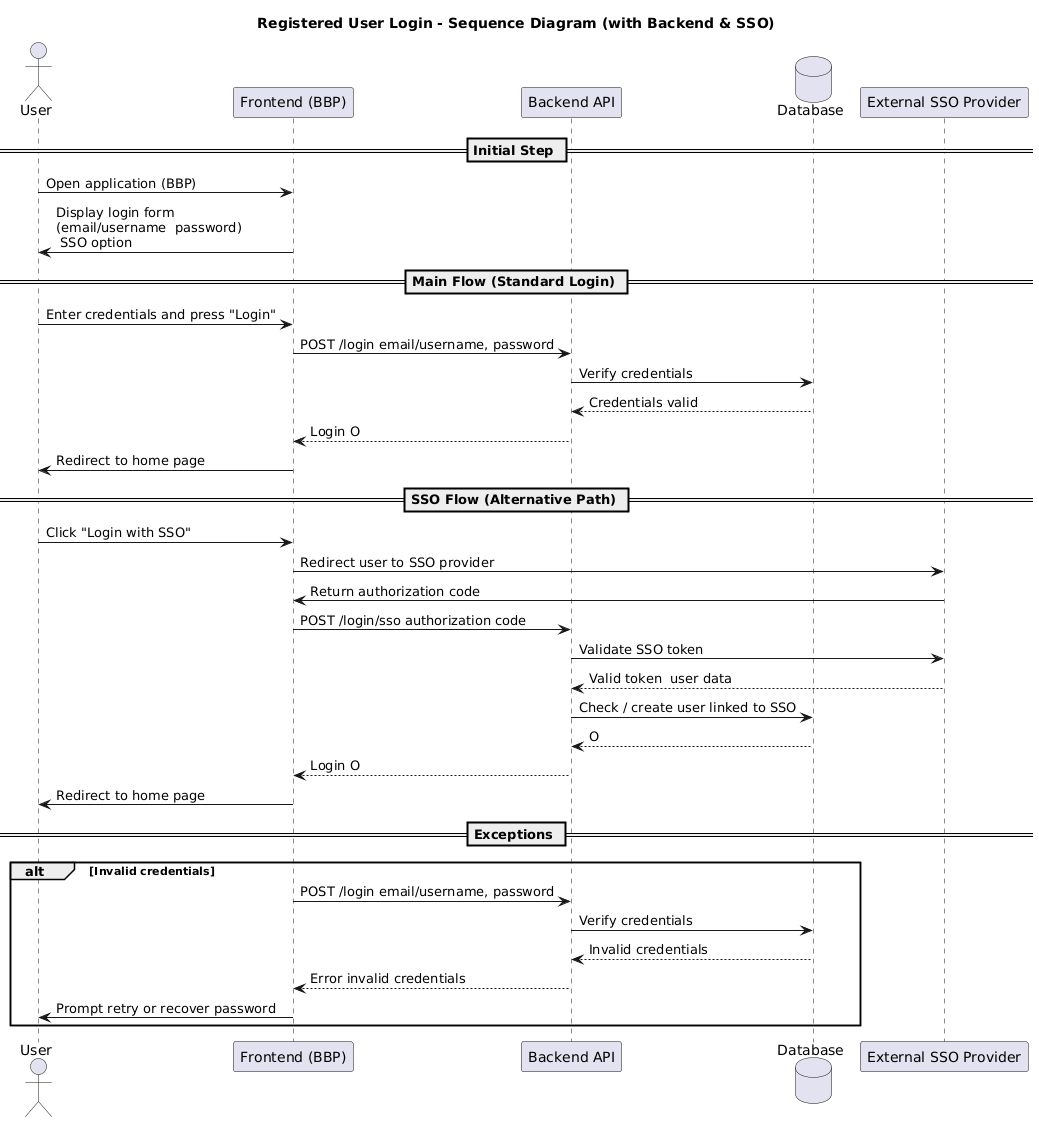

The diagram above was rendered by PlantUML. Its source (embedded in the PNG):
@startuml
title Registered User Login - Sequence Diagram (with Backend & SSO)

actor User as U
participant "Frontend (BBP)" as FE
participant "Backend API" as BE
database "Database" as DB
participant "External SSO Provider" as SSO

== Initial Step ==

U -> FE : Open application (BBP)
FE -> U : Display login form\n(email/username + password)\n+ SSO option

== Main Flow (Standard Login) ==

U -> FE : Enter credentials and press "Login"
FE -> BE : POST /login {email/username, password}

BE -> DB : Verify credentials
DB --> BE : Credentials valid

BE --> FE : Login OK
FE -> U : Redirect to home page

== SSO Flow (Alternative Path) ==

U -> FE : Click "Login with SSO"
FE -> SSO : Redirect user to SSO provider
SSO -> FE : Return authorization code
FE -> BE : POST /login/sso {authorization code}

BE -> SSO : Validate SSO token
SSO --> BE : Valid token + user data

BE -> DB : Check / create user linked to SSO
DB --> BE : OK

BE --> FE : Login OK
FE -> U : Redirect to home page

== Exceptions ==

alt Invalid credentials
    FE -> BE : POST /login {email/username, password}
    BE -> DB : Verify credentials
    DB --> BE : Invalid credentials
    BE --> FE : Error: invalid credentials
    FE -> U : Prompt retry or recover password
end
@enduml